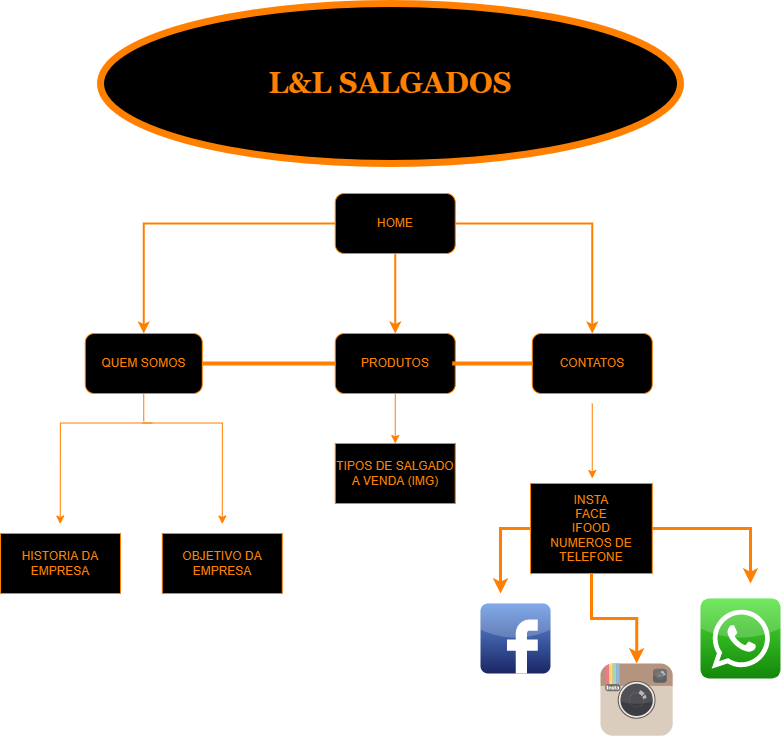

The diagram above was exported from draw.io. Its source (the exported page's mxGraphModel, read from the mxfile embedded in the PNG):
<mxGraphModel dx="1930" dy="603" grid="1" gridSize="10" guides="1" tooltips="1" connect="1" arrows="1" fold="1" page="1" pageScale="1" pageWidth="827" pageHeight="1169" math="0" shadow="0">
  <root>
    <mxCell id="0" />
    <mxCell id="1" parent="0" />
    <mxCell id="qAGIG7Nkqxc9zyWoslCq-9" value="" style="edgeStyle=orthogonalEdgeStyle;rounded=0;orthogonalLoop=1;jettySize=auto;html=1;exitX=0.5;exitY=1;exitDx=0;exitDy=0;strokeColor=#FF8000;fontColor=#FFFFFF;" edge="1" parent="1" source="qAGIG7Nkqxc9zyWoslCq-36">
      <mxGeometry relative="1" as="geometry">
        <mxPoint x="91.16000000000003" y="429.9999999999999" as="sourcePoint" />
        <mxPoint x="84.75" y="450" as="targetPoint" />
      </mxGeometry>
    </mxCell>
    <mxCell id="qAGIG7Nkqxc9zyWoslCq-16" value="" style="edgeStyle=orthogonalEdgeStyle;rounded=0;orthogonalLoop=1;jettySize=auto;html=1;strokeColor=#FF8000;fontColor=#FFFFFF;" edge="1" parent="1">
      <mxGeometry relative="1" as="geometry">
        <mxPoint x="281.75" y="409.9999999999999" as="sourcePoint" />
        <mxPoint x="281.75" y="484.9999999999999" as="targetPoint" />
      </mxGeometry>
    </mxCell>
    <mxCell id="qAGIG7Nkqxc9zyWoslCq-35" value="QUEM SOMOS" style="rounded=1;whiteSpace=wrap;html=1;fontFamily=Helvetica;fontSize=12;fontColor=#FF8000;strokeColor=#FF8000;fillColor=#000000;" vertex="1" parent="1">
      <mxGeometry x="-225.25" y="340" width="117" height="60" as="geometry" />
    </mxCell>
    <mxCell id="qAGIG7Nkqxc9zyWoslCq-36" value="PRODUTOS" style="rounded=1;whiteSpace=wrap;html=1;fontFamily=Helvetica;fontSize=12;fontColor=#FF8000;strokeColor=#FF8000;fillColor=#000000;" vertex="1" parent="1">
      <mxGeometry x="24.75" y="340" width="120" height="60" as="geometry" />
    </mxCell>
    <mxCell id="qAGIG7Nkqxc9zyWoslCq-37" value="CONTATOS" style="rounded=1;whiteSpace=wrap;html=1;fontFamily=Helvetica;fontSize=12;fontColor=#FF8000;strokeColor=#FF8000;fillColor=#000000;" vertex="1" parent="1">
      <mxGeometry x="221.75" y="340" width="120" height="60" as="geometry" />
    </mxCell>
    <mxCell id="qAGIG7Nkqxc9zyWoslCq-40" value="HISTORIA DA EMPRESA" style="rounded=0;whiteSpace=wrap;html=1;fontFamily=Helvetica;fontSize=12;fontColor=#FF8000;strokeColor=#FF8000;fillColor=#000000;" vertex="1" parent="1">
      <mxGeometry x="-310" y="540" width="120" height="60" as="geometry" />
    </mxCell>
    <mxCell id="qAGIG7Nkqxc9zyWoslCq-77" style="edgeStyle=orthogonalEdgeStyle;shape=connector;rounded=0;orthogonalLoop=1;jettySize=auto;html=1;labelBackgroundColor=default;fontFamily=Georgia;fontSize=29;fontColor=#FFFFFF;endArrow=classic;strokeColor=#FF8000;strokeWidth=3;" edge="1" parent="1" source="qAGIG7Nkqxc9zyWoslCq-41">
      <mxGeometry relative="1" as="geometry">
        <mxPoint x="190" y="600" as="targetPoint" />
      </mxGeometry>
    </mxCell>
    <mxCell id="qAGIG7Nkqxc9zyWoslCq-78" style="edgeStyle=orthogonalEdgeStyle;shape=connector;rounded=0;orthogonalLoop=1;jettySize=auto;html=1;labelBackgroundColor=default;fontFamily=Georgia;fontSize=29;fontColor=#FFFFFF;endArrow=classic;strokeColor=#FF8000;strokeWidth=3;" edge="1" parent="1" source="qAGIG7Nkqxc9zyWoslCq-41" target="qAGIG7Nkqxc9zyWoslCq-76">
      <mxGeometry relative="1" as="geometry" />
    </mxCell>
    <mxCell id="qAGIG7Nkqxc9zyWoslCq-79" style="edgeStyle=orthogonalEdgeStyle;shape=connector;rounded=0;orthogonalLoop=1;jettySize=auto;html=1;labelBackgroundColor=default;fontFamily=Georgia;fontSize=29;fontColor=#FFFFFF;endArrow=classic;strokeColor=#FF8000;strokeWidth=3;" edge="1" parent="1" source="qAGIG7Nkqxc9zyWoslCq-41">
      <mxGeometry relative="1" as="geometry">
        <mxPoint x="440" y="590" as="targetPoint" />
      </mxGeometry>
    </mxCell>
    <mxCell id="qAGIG7Nkqxc9zyWoslCq-41" value="INSTA&lt;br&gt;FACE&lt;br&gt;IFOOD&lt;br&gt;NUMEROS DE TELEFONE&lt;br&gt;" style="rounded=0;whiteSpace=wrap;html=1;fontFamily=Helvetica;fontSize=12;fontColor=#FF8000;strokeColor=#FF8000;fillColor=#000000;" vertex="1" parent="1">
      <mxGeometry x="220" y="490" width="121.75" height="90" as="geometry" />
    </mxCell>
    <mxCell id="qAGIG7Nkqxc9zyWoslCq-48" value="OBJETIVO DA EMPRESA" style="rounded=0;whiteSpace=wrap;html=1;fontFamily=Helvetica;fontSize=12;fontColor=#FF8000;strokeColor=#FF8000;fillColor=#000000;" vertex="1" parent="1">
      <mxGeometry x="-148.25" y="539.9999999999999" width="120" height="60" as="geometry" />
    </mxCell>
    <mxCell id="qAGIG7Nkqxc9zyWoslCq-56" value="TIPOS DE SALGADO A VENDA (IMG)" style="rounded=0;whiteSpace=wrap;html=1;fontFamily=Helvetica;fontSize=12;fontColor=#FF8000;strokeColor=#FF8000;fillColor=#000000;" vertex="1" parent="1">
      <mxGeometry x="24.75" y="450" width="120" height="60" as="geometry" />
    </mxCell>
    <mxCell id="qAGIG7Nkqxc9zyWoslCq-59" value="" style="line;strokeWidth=4;html=1;perimeter=backbonePerimeter;points=[];outlineConnect=0;rounded=0;fontFamily=Helvetica;fontSize=12;fontColor=#FFFFFF;fillColor=default;strokeColor=#FF8000;" vertex="1" parent="1">
      <mxGeometry x="141.75" y="365" width="80" height="10" as="geometry" />
    </mxCell>
    <mxCell id="qAGIG7Nkqxc9zyWoslCq-61" value="" style="line;strokeWidth=4;html=1;perimeter=backbonePerimeter;points=[];outlineConnect=0;rounded=0;fontFamily=Helvetica;fontSize=12;fontColor=#FFFFFF;fillColor=default;strokeColor=#FF8000;" vertex="1" parent="1">
      <mxGeometry x="-108.25" y="365" width="133" height="10" as="geometry" />
    </mxCell>
    <mxCell id="qAGIG7Nkqxc9zyWoslCq-66" style="edgeStyle=orthogonalEdgeStyle;shape=connector;rounded=0;orthogonalLoop=1;jettySize=auto;html=1;labelBackgroundColor=default;fontFamily=Helvetica;fontSize=12;fontColor=#FFFFFF;endArrow=classic;strokeColor=#FF8000;" edge="1" parent="1">
      <mxGeometry relative="1" as="geometry">
        <mxPoint x="-158.25" y="429.5" as="sourcePoint" />
        <mxPoint x="-250.25" y="530.5" as="targetPoint" />
      </mxGeometry>
    </mxCell>
    <mxCell id="qAGIG7Nkqxc9zyWoslCq-67" style="edgeStyle=orthogonalEdgeStyle;shape=connector;rounded=0;orthogonalLoop=1;jettySize=auto;html=1;labelBackgroundColor=default;fontFamily=Helvetica;fontSize=12;fontColor=#FFFFFF;endArrow=classic;strokeColor=#FF8000;" edge="1" parent="1">
      <mxGeometry relative="1" as="geometry">
        <mxPoint x="-88.25" y="530.4999999999999" as="targetPoint" />
        <mxPoint x="-168.25" y="429.5" as="sourcePoint" />
      </mxGeometry>
    </mxCell>
    <mxCell id="qAGIG7Nkqxc9zyWoslCq-65" value="" style="line;strokeWidth=1;html=1;rounded=0;fontFamily=Helvetica;fontSize=12;fontColor=#FFFFFF;fillColor=default;rotation=90;strokeColor=#FF8000;" vertex="1" parent="1">
      <mxGeometry x="-180.63" y="408.88" width="27.75" height="10" as="geometry" />
    </mxCell>
    <mxCell id="qAGIG7Nkqxc9zyWoslCq-70" style="edgeStyle=orthogonalEdgeStyle;shape=connector;rounded=0;orthogonalLoop=1;jettySize=auto;html=1;labelBackgroundColor=default;fontFamily=Helvetica;fontSize=12;fontColor=#FFFFFF;endArrow=classic;strokeColor=#FF8000;entryX=0.5;entryY=0;entryDx=0;entryDy=0;strokeWidth=2;" edge="1" parent="1" source="qAGIG7Nkqxc9zyWoslCq-68" target="qAGIG7Nkqxc9zyWoslCq-35">
      <mxGeometry relative="1" as="geometry">
        <mxPoint x="-178.25" y="330" as="targetPoint" />
      </mxGeometry>
    </mxCell>
    <mxCell id="qAGIG7Nkqxc9zyWoslCq-71" style="edgeStyle=orthogonalEdgeStyle;shape=connector;rounded=0;orthogonalLoop=1;jettySize=auto;html=1;labelBackgroundColor=default;fontFamily=Helvetica;fontSize=12;fontColor=#FFFFFF;endArrow=classic;strokeColor=#FF8000;entryX=0.5;entryY=0;entryDx=0;entryDy=0;strokeWidth=2;" edge="1" parent="1" source="qAGIG7Nkqxc9zyWoslCq-68" target="qAGIG7Nkqxc9zyWoslCq-37">
      <mxGeometry relative="1" as="geometry">
        <mxPoint x="291.75" y="330" as="targetPoint" />
      </mxGeometry>
    </mxCell>
    <mxCell id="qAGIG7Nkqxc9zyWoslCq-72" style="edgeStyle=orthogonalEdgeStyle;shape=connector;rounded=0;orthogonalLoop=1;jettySize=auto;html=1;labelBackgroundColor=default;fontFamily=Helvetica;fontSize=12;fontColor=#FFFFFF;endArrow=classic;strokeColor=#FF8000;entryX=0.5;entryY=0;entryDx=0;entryDy=0;strokeWidth=2;" edge="1" parent="1" source="qAGIG7Nkqxc9zyWoslCq-68" target="qAGIG7Nkqxc9zyWoslCq-36">
      <mxGeometry relative="1" as="geometry">
        <mxPoint x="84.75" y="330" as="targetPoint" />
      </mxGeometry>
    </mxCell>
    <mxCell id="qAGIG7Nkqxc9zyWoslCq-68" value="HOME" style="rounded=1;whiteSpace=wrap;html=1;fontFamily=Helvetica;fontSize=12;fontColor=#FF8000;strokeColor=#FF8000;fillColor=#000000;" vertex="1" parent="1">
      <mxGeometry x="24.75" y="200" width="120" height="60" as="geometry" />
    </mxCell>
    <mxCell id="qAGIG7Nkqxc9zyWoslCq-73" value="&lt;p&gt;&lt;font size=&quot;1&quot; face=&quot;Georgia&quot; color=&quot;#ff8000&quot;&gt;&lt;b style=&quot;font-size: 29px;&quot;&gt;L&amp;amp;L SALGADOS&lt;/b&gt;&lt;/font&gt;&lt;/p&gt;" style="ellipse;whiteSpace=wrap;html=1;rounded=0;fontFamily=Helvetica;fontSize=12;fontColor=default;strokeColor=#FF8000;fillColor=#000000;gradientColor=default;strokeWidth=7;" vertex="1" parent="1">
      <mxGeometry x="-210" y="10" width="580" height="160" as="geometry" />
    </mxCell>
    <mxCell id="qAGIG7Nkqxc9zyWoslCq-74" value="" style="dashed=0;outlineConnect=0;html=1;align=center;labelPosition=center;verticalLabelPosition=bottom;verticalAlign=top;shape=mxgraph.webicons.facebook;fillColor=#6294E4;gradientColor=#1A2665;rounded=0;fontFamily=Georgia;fontSize=29;fontColor=#FFFFFF;strokeColor=#FF8000;" vertex="1" parent="1">
      <mxGeometry x="170" y="610" width="70" height="70" as="geometry" />
    </mxCell>
    <mxCell id="qAGIG7Nkqxc9zyWoslCq-75" value="" style="dashed=0;outlineConnect=0;html=1;align=center;labelPosition=center;verticalLabelPosition=bottom;verticalAlign=top;shape=mxgraph.webicons.whatsapp;fillColor=#4FE238;gradientColor=#138709;rounded=0;fontFamily=Georgia;fontSize=29;fontColor=#FFFFFF;strokeColor=#FF8000;" vertex="1" parent="1">
      <mxGeometry x="390" y="605" width="80" height="80" as="geometry" />
    </mxCell>
    <mxCell id="qAGIG7Nkqxc9zyWoslCq-76" value="" style="dashed=0;outlineConnect=0;html=1;align=center;labelPosition=center;verticalLabelPosition=bottom;verticalAlign=top;shape=mxgraph.weblogos.instagram;fillColor=#6FC0E4;gradientColor=#1E305B;rounded=0;fontFamily=Georgia;fontSize=29;fontColor=#FF8000;strokeColor=#FF8000;" vertex="1" parent="1">
      <mxGeometry x="290" y="670" width="72.2" height="72.2" as="geometry" />
    </mxCell>
  </root>
</mxGraphModel>